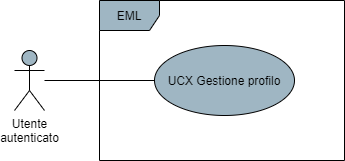

The diagram above was exported from draw.io. Its source (the exported page's mxGraphModel, read from the mxfile embedded in the PNG):
<mxGraphModel dx="1422" dy="762" grid="1" gridSize="10" guides="1" tooltips="1" connect="1" arrows="1" fold="1" page="1" pageScale="1" pageWidth="850" pageHeight="1100" math="0" shadow="0">
  <root>
    <mxCell id="0" />
    <mxCell id="1" parent="0" />
    <mxCell id="91bnOnWIWstpu17TpPb4-4" style="edgeStyle=orthogonalEdgeStyle;rounded=0;orthogonalLoop=1;jettySize=auto;html=1;endArrow=none;endFill=0;" parent="1" source="91bnOnWIWstpu17TpPb4-1" target="91bnOnWIWstpu17TpPb4-3" edge="1">
      <mxGeometry relative="1" as="geometry" />
    </mxCell>
    <mxCell id="91bnOnWIWstpu17TpPb4-1" value="Utente&lt;br&gt;autenticato" style="shape=umlActor;verticalLabelPosition=bottom;verticalAlign=top;html=1;fillColor=#9FB6C3;" parent="1" vertex="1">
      <mxGeometry x="190" y="320" width="30" height="60" as="geometry" />
    </mxCell>
    <mxCell id="91bnOnWIWstpu17TpPb4-2" value="EML" style="shape=umlFrame;whiteSpace=wrap;html=1;fillColor=#9FB6C3;" parent="1" vertex="1">
      <mxGeometry x="275" y="270" width="245" height="160" as="geometry" />
    </mxCell>
    <mxCell id="91bnOnWIWstpu17TpPb4-3" value="UCX Gestione profilo" style="ellipse;whiteSpace=wrap;html=1;fillColor=#9FB6C3;" parent="1" vertex="1">
      <mxGeometry x="330" y="315" width="140" height="70" as="geometry" />
    </mxCell>
  </root>
</mxGraphModel>